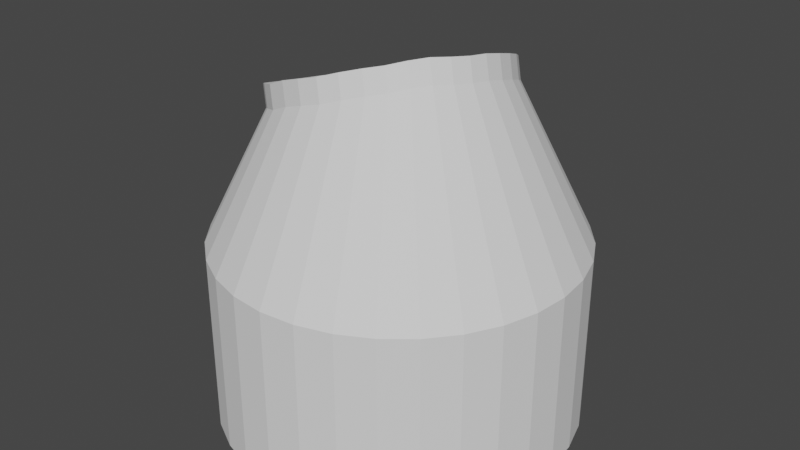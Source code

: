 # Source: CutExtrude.blend  (saved by Blender 3.4.6; exported with 4.5.12 LTS)
import bpy
from mathutils import Matrix  # noqa: F401  (used for matrix-valued properties, if any)

bpy.ops.wm.read_factory_settings(use_empty=True)
scene = bpy.context.scene
scene.name = 'Scene'

# ---- collections
col_collection = bpy.data.collections.new('Collection'); scene.collection.children.link(col_collection)

# ---- world
world_world = bpy.data.worlds.new('World'); scene.world = world_world
world_world.use_nodes = True; world_world.node_tree.nodes.clear()
_N = world_world.node_tree.nodes; _L = world_world.node_tree.links
n0 = _N.new('ShaderNodeOutputWorld'); n0.name = 'World Output'; n0.location = (300, 300)
n1 = _N.new('ShaderNodeBackground'); n1.name = 'Background'; n1.location = (10, 300)
n1.inputs[0].default_value = (0.05088, 0.05088, 0.05088, 1.0)
_L.new(n1.outputs[0], n0.inputs[0])
n0.is_active_output = True
world_world.color = (0.05088, 0.05088, 0.05088)
world_world.use_sun_shadow = False
world_world.sun_shadow_jitter_overblur = 0.0

# ---- meshes
me_cone = bpy.data.meshes.new('Cone')
me_cone.from_pydata([(0.0, 0.0, -1.0), (0.1951, 0.0, -0.9808), (0.3827, 0.0, -0.9239), (0.5556, 0.0, -0.8315), (0.7071, 0.0, -0.7071), (0.8315, 0.0, -0.5556), (0.9239, 0.0, -0.3827), (0.9808, 0.0, -0.1951), (1.0, 0.0, 0.0), (0.9808, 0.0, 0.1951), (0.9239, 0.0, 0.3827), (0.8315, 0.0, 0.5556), (0.7071, 0.0, 0.7071), (0.5556, 0.0, 0.8315), (0.3827, 0.0, 0.9239), (0.1951, 0.0, 0.9808), (0.0, 0.0, 1.0), (-0.1951, 0.0, 0.9808), (-0.3827, 0.0, 0.9239), (-0.5556, 0.0, 0.8315), (-0.7071, 0.0, 0.7071), (-0.8315, 0.0, 0.5556), (-0.9239, 0.0, 0.3827), (-0.9808, 0.0, 0.1951), (-1.0, 0.0, 0.0), (-0.9808, 0.0, -0.1951), (-0.9239, 0.0, -0.3827), (-0.8315, 0.0, -0.5556), (-0.7071, 0.0, -0.7071), (-0.5556, 0.0, -0.8315), (-0.3827, 0.0, -0.9239), (-0.1951, 0.0, -0.9808), (-0.5262, 0.5117, -0.5262), (0.4724, 0.9773, 0.1957), (-0.698, 0.5767, 0.1388), (0.4739, 0.86, -0.3167), (-0.2286, 0.8055, 0.5518), (-0.1376, 0.5892, -0.6919), (0.2891, 0.9594, 0.4326), (-0.6902, 0.5059, -0.2859), (0.5231, 0.9538, 0.0), (-0.554, 0.6675, 0.3702), (0.3415, 0.7705, -0.5112), (0.0, 0.6307, -0.6847), (0.0, 0.8764, 0.5618), (-0.4076, 0.5326, -0.61), (0.4212, 0.9869, 0.2814), (-0.728, 0.5441, 0.0), (0.5091, 0.8978, -0.2109), (-0.347, 0.7509, 0.5193), (0.1299, 0.6685, -0.653), (0.2052, 0.9416, 0.4863), (-0.6219, 0.5042, -0.4155), (0.5075, 0.965, 0.101), (-0.6398, 0.615, 0.265), (0.4182, 0.8173, -0.4182), (-0.1128, 0.8436, 0.5671), (-0.2772, 0.5511, -0.6693), (0.361, 0.9789, 0.361), (-0.7254, 0.5209, -0.1443), (0.5253, 0.9288, -0.1045), (-0.455, 0.7131, 0.455), (0.2434, 0.7279, -0.5876), (0.106, 0.9133, 0.5329), (-0.5262, 0.5117, -0.5262), (0.4724, 0.9773, 0.1957), (-0.698, 0.5767, 0.1388), (0.4739, 0.86, -0.3167), (-0.2286, 0.8055, 0.5518), (-0.1376, 0.5892, -0.6919), (0.2891, 0.9594, 0.4326), (-0.6902, 0.5059, -0.2859), (0.5231, 0.9538, 0.0), (-0.554, 0.6675, 0.3702), (0.3415, 0.7705, -0.5112), (0.0, 0.6307, -0.6847), (0.0, 0.8764, 0.5618), (-0.4076, 0.5326, -0.61), (0.4212, 0.9869, 0.2814), (-0.728, 0.5441, 0.0), (0.5091, 0.8978, -0.2109), (-0.347, 0.7509, 0.5193), (0.1299, 0.6685, -0.653), (0.2052, 0.9416, 0.4863), (-0.6219, 0.5042, -0.4155), (0.5075, 0.965, 0.101), (-0.6398, 0.615, 0.265), (0.4182, 0.8173, -0.4182), (-0.1128, 0.8436, 0.5671), (-0.2772, 0.5511, -0.6693), (0.361, 0.9789, 0.361), (-0.7254, 0.5209, -0.1443), (0.5253, 0.9288, -0.1045), (-0.455, 0.7131, 0.455), (0.2434, 0.7279, -0.5876), (0.106, 0.9133, 0.5329), (-0.563, 0.6263, -0.549), (0.4357, 1.092, 0.1729), (-0.7347, 0.6913, 0.116), (0.4371, 0.9746, -0.3395), (-0.2653, 0.92, 0.529), (-0.1744, 0.7037, -0.7147), (0.2523, 1.074, 0.4098), (-0.727, 0.6204, -0.3087), (0.4863, 1.068, -0.02283), (-0.5908, 0.782, 0.3473), (0.3048, 0.885, -0.534), (-0.03678, 0.7452, -0.7075), (-0.03678, 0.991, 0.539), (-0.4444, 0.6472, -0.6329), (0.3844, 1.101, 0.2586), (-0.7647, 0.6586, -0.02283), (0.4724, 1.012, -0.2337), (-0.3838, 0.8654, 0.4965), (0.09311, 0.783, -0.6758), (0.1684, 1.056, 0.4634), (-0.6586, 0.6188, -0.4383), (0.4708, 1.08, 0.07813), (-0.6766, 0.7295, 0.2422), (0.3814, 0.9318, -0.441), (-0.1496, 0.9582, 0.5443), (-0.314, 0.6657, -0.6921), (0.3242, 1.093, 0.3382), (-0.7621, 0.6354, -0.1671), (0.4885, 1.043, -0.1273), (-0.4917, 0.8277, 0.4321), (0.2066, 0.8424, -0.6105), (0.06922, 1.028, 0.5101), (-0.4909, 0.6628, -0.4741), (0.3564, 1.058, 0.1384), (-0.6367, 0.7179, 0.0902), (0.3577, 0.9583, -0.2963), (-0.2384, 0.912, 0.4406), (-0.1612, 0.7285, -0.6147), (0.2008, 1.043, 0.3395), (-0.6301, 0.6578, -0.2702), (0.3994, 1.038, -0.02761), (-0.5145, 0.7949, 0.2865), (0.2454, 0.8823, -0.4613), (-0.04446, 0.7637, -0.6085), (-0.04446, 0.9722, 0.4491), (-0.3903, 0.6805, -0.5452), (0.3129, 1.066, 0.2112), (-0.6621, 0.6902, -0.02761), (0.3876, 0.9904, -0.2066), (-0.3389, 0.8657, 0.413), (0.06575, 0.7958, -0.5817), (0.1296, 1.028, 0.385), (-0.5721, 0.6564, -0.3802), (0.3862, 1.047, 0.05805), (-0.5873, 0.7504, 0.1973), (0.3104, 0.922, -0.3824), (-0.1402, 0.9444, 0.4536), (-0.2797, 0.6962, -0.5955), (0.2619, 1.059, 0.2787), (-0.6599, 0.6705, -0.15), (0.4013, 1.017, -0.1163), (-0.4305, 0.8337, 0.3584), (0.1621, 0.8462, -0.5262), (0.04549, 1.004, 0.4246), (-0.462, 0.5728, -0.4561), (0.3853, 0.9678, 0.1564), (-0.6078, 0.6279, 0.1081), (0.3866, 0.8683, -0.2784), (-0.2095, 0.822, 0.4585), (-0.1323, 0.6385, -0.5967), (0.2297, 0.9526, 0.3574), (-0.6012, 0.5678, -0.2522), (0.4283, 0.9478, -0.009668), (-0.4856, 0.7049, 0.3044), (0.2743, 0.7923, -0.4434), (-0.01555, 0.6737, -0.5906), (-0.01555, 0.8822, 0.467), (-0.3614, 0.5905, -0.5273), (0.3418, 0.9759, 0.2291), (-0.6332, 0.6002, -0.009668), (0.4165, 0.9004, -0.1886), (-0.31, 0.7757, 0.431), (0.09465, 0.7058, -0.5637), (0.1585, 0.9375, 0.4029), (-0.5432, 0.5664, -0.3622), (0.4151, 0.9574, 0.07599), (-0.5584, 0.6604, 0.2152), (0.3393, 0.832, -0.3645), (-0.1113, 0.8544, 0.4715), (-0.2508, 0.6062, -0.5776), (0.2908, 0.9692, 0.2967), (-0.631, 0.5805, -0.1321), (0.4302, 0.9267, -0.09833), (-0.4016, 0.7437, 0.3764), (0.191, 0.7562, -0.5083), (0.07439, 0.9135, 0.4425), (0.0, -1.0, -1.0), (0.1951, -1.0, -0.9808), (0.7071, -1.0, -0.7071), (0.8315, -1.0, -0.5556), (1.0, -1.0, 4.371e-08), (0.9808, -1.0, 0.1951), (0.7071, -1.0, 0.7071), (0.5556, -1.0, 0.8315), (0.0, -1.0, 1.0), (-0.1951, -1.0, 0.9808), (-0.7071, -1.0, 0.7071), (-0.8315, -1.0, 0.5556), (-1.0, -1.0, 4.371e-08), (-0.9808, -1.0, -0.1951), (-0.7071, -1.0, -0.7071), (-0.5556, -1.0, -0.8315), (-0.1951, -1.0, -0.9808), (0.3827, -1.0, -0.9239), (0.9239, -1.0, -0.3827), (0.9239, -1.0, 0.3827), (0.3827, -1.0, 0.9239), (-0.3827, -1.0, 0.9239), (-0.9239, -1.0, 0.3827), (-0.9239, -1.0, -0.3827), (-0.3827, -1.0, -0.9239), (0.5556, -1.0, -0.8315), (0.9808, -1.0, -0.1951), (0.8315, -1.0, 0.5556), (0.1951, -1.0, 0.9808), (-0.5556, -1.0, 0.8315), (-0.9808, -1.0, 0.1951), (-0.8315, -1.0, -0.5556)], [], [(0, 43, 50, 1), (1, 50, 62, 2), (2, 62, 42, 3), (3, 42, 55, 4), (4, 55, 35, 5), (5, 35, 48, 6), (6, 48, 60, 7), (7, 60, 40, 8), (8, 40, 53, 9), (9, 53, 33, 10), (10, 33, 46, 11), (11, 46, 58, 12), (12, 58, 38, 13), (13, 38, 51, 14), (14, 51, 63, 15), (15, 63, 44, 16), (16, 44, 56, 17), (17, 56, 36, 18), (18, 36, 49, 19), (19, 49, 61, 20), (20, 61, 41, 21), (21, 41, 54, 22), (22, 54, 34, 23), (23, 34, 47, 24), (24, 47, 59, 25), (25, 59, 39, 26), (26, 39, 52, 27), (27, 52, 32, 28), (28, 32, 45, 29), (29, 45, 57, 30), (15, 16, 200, 220), (30, 57, 37, 31), (31, 37, 43, 0), (44, 63, 95, 76), (89, 77, 109, 121), (56, 44, 76, 88), (37, 57, 89, 69), (54, 41, 73, 86), (34, 54, 86, 66), (50, 43, 75, 82), (32, 52, 84, 64), (45, 32, 64, 77), (60, 48, 80, 92), (42, 62, 94, 74), (38, 58, 90, 70), (53, 40, 72, 85), (49, 36, 68, 81), (63, 51, 83, 95), (59, 47, 79, 91), (41, 61, 93, 73), (48, 35, 67, 80), (52, 39, 71, 84), (58, 46, 78, 90), (43, 37, 69, 75), (36, 56, 88, 68), (62, 50, 82, 94), (47, 34, 66, 79), (40, 60, 92, 72), (57, 45, 77, 89), (51, 38, 70, 83), (55, 42, 74, 87), (35, 55, 87, 67), (61, 49, 81, 93), (33, 53, 85, 65), (46, 33, 65, 78), (39, 59, 91, 71), (120, 108, 140, 152), (83, 70, 102, 115), (87, 74, 106, 119), (67, 87, 119, 99), (93, 81, 113, 125), (65, 85, 117, 97), (78, 65, 97, 110), (71, 91, 123, 103), (76, 95, 127, 108), (88, 76, 108, 120), (69, 89, 121, 101), (86, 73, 105, 118), (66, 86, 118, 98), (82, 75, 107, 114), (64, 84, 116, 96), (77, 64, 96, 109), (92, 80, 112, 124), (74, 94, 126, 106), (70, 90, 122, 102), (85, 72, 104, 117), (81, 68, 100, 113), (95, 83, 115, 127), (91, 79, 111, 123), (73, 93, 125, 105), (80, 67, 99, 112), (84, 71, 103, 116), (90, 78, 110, 122), (75, 69, 101, 107), (68, 88, 120, 100), (94, 82, 114, 126), (79, 66, 98, 111), (72, 92, 124, 104), (134, 154, 186, 166), (101, 121, 153, 133), (118, 105, 137, 150), (98, 118, 150, 130), (114, 107, 139, 146), (96, 116, 148, 128), (109, 96, 128, 141), (124, 112, 144, 156), (106, 126, 158, 138), (102, 122, 154, 134), (117, 104, 136, 149), (113, 100, 132, 145), (127, 115, 147, 159), (123, 111, 143, 155), (105, 125, 157, 137), (112, 99, 131, 144), (116, 103, 135, 148), (122, 110, 142, 154), (107, 101, 133, 139), (100, 120, 152, 132), (126, 114, 146, 158), (111, 98, 130, 143), (104, 124, 156, 136), (121, 109, 141, 153), (115, 102, 134, 147), (119, 106, 138, 151), (99, 119, 151, 131), (125, 113, 145, 157), (97, 117, 149, 129), (110, 97, 129, 142), (103, 123, 155, 135), (108, 127, 159, 140), (183, 170, 190, 178, 171, 165, 185, 173, 160, 180, 167, 187, 175, 162, 182, 169, 189, 177, 164, 184, 172, 191, 179, 166, 186, 174, 161, 181, 168, 188, 176, 163), (149, 136, 168, 181), (145, 132, 164, 177), (159, 147, 179, 191), (155, 143, 175, 187), (137, 157, 189, 169), (144, 131, 163, 176), (148, 135, 167, 180), (154, 142, 174, 186), (139, 133, 165, 171), (132, 152, 184, 164), (158, 146, 178, 190), (143, 130, 162, 175), (136, 156, 188, 168), (153, 141, 173, 185), (147, 134, 166, 179), (151, 138, 170, 183), (131, 151, 183, 163), (157, 145, 177, 189), (129, 149, 181, 161), (142, 129, 161, 174), (135, 155, 187, 167), (140, 159, 191, 172), (152, 140, 172, 184), (133, 153, 185, 165), (150, 137, 169, 182), (130, 150, 182, 162), (146, 139, 171, 178), (128, 148, 180, 160), (141, 128, 160, 173), (156, 144, 176, 188), (138, 158, 190, 170), (192, 193, 209, 217, 194, 195, 210, 218, 196, 197, 211, 219, 198, 199, 212, 220, 200, 201, 213, 221, 202, 203, 214, 222, 204, 205, 215, 223, 206, 207, 216, 208), (30, 31, 208, 216), (0, 1, 193, 192), (19, 20, 202, 221), (4, 5, 195, 194), (1, 2, 209, 193), (23, 24, 204, 222), (8, 9, 197, 196), (27, 28, 206, 223), (5, 6, 210, 195), (12, 13, 199, 198), (9, 10, 211, 197), (2, 3, 217, 209), (13, 14, 212, 199), (6, 7, 218, 210), (16, 17, 201, 200), (17, 18, 213, 201), (10, 11, 219, 211), (20, 21, 203, 202), (21, 22, 214, 203), (14, 15, 220, 212), (24, 25, 205, 204), (25, 26, 215, 205), (3, 4, 194, 217), (18, 19, 221, 213), (28, 29, 207, 206), (7, 8, 196, 218), (22, 23, 222, 214), (31, 0, 192, 208), (29, 30, 216, 207), (11, 12, 198, 219), (26, 27, 223, 215)])
_uv = me_cone.uv_layers.new(name='UVMap')
_uv.uv.foreach_set('vector', [0.25, 0.49, 0.25, 0.4143, 0.2812, 0.4067, 0.2968, 0.4854, 0.2968, 0.4854, 0.2812, 0.4067, 0.3084, 0.391, 0.3418, 0.4717, 0.3418, 0.4717, 0.3084, 0.391, 0.332, 0.3727, 0.3833, 0.4496, 0.3833, 0.4496, 0.332, 0.3727, 0.3504, 0.3504, 0.4197, 0.4197, 0.4197, 0.4197, 0.3504, 0.3504, 0.3637, 0.326, 0.4496, 0.3833, 0.4496, 0.3833, 0.3637, 0.326, 0.3722, 0.3006, 0.4717, 0.3418, 0.4717, 0.3418, 0.3722, 0.3006, 0.3761, 0.2751, 0.4854, 0.2968, 0.4854, 0.2968, 0.3761, 0.2751, 0.3755, 0.25, 0.49, 0.25, 0.49, 0.25, 0.3755, 0.25, 0.3718, 0.2258, 0.4854, 0.2032, 0.4854, 0.2032, 0.3718, 0.2258, 0.3634, 0.203, 0.4717, 0.1582, 0.4717, 0.1582, 0.3634, 0.203, 0.3511, 0.1825, 0.4496, 0.1167, 0.4496, 0.1167, 0.3511, 0.1825, 0.3366, 0.1634, 0.4197, 0.08029, 0.4197, 0.08029, 0.3366, 0.1634, 0.3194, 0.1462, 0.3833, 0.05045, 0.3833, 0.05045, 0.3194, 0.1462, 0.2986, 0.1327, 0.3418, 0.02827, 0.3418, 0.02827, 0.2986, 0.1327, 0.2754, 0.1221, 0.2968, 0.01461, 0.2968, 0.01461, 0.2754, 0.1221, 0.25, 0.1152, 0.25, 0.01, 0.25, 0.01, 0.25, 0.1152, 0.2229, 0.1139, 0.2032, 0.01461, 0.2032, 0.01461, 0.2229, 0.1139, 0.1951, 0.1176, 0.1582, 0.02827, 0.1582, 0.02827, 0.1951, 0.1176, 0.1667, 0.1254, 0.1167, 0.05045, 0.1167, 0.05045, 0.1667, 0.1254, 0.1408, 0.1408, 0.08029, 0.08029, 0.08029, 0.08029, 0.1408, 0.1408, 0.117, 0.1612, 0.05045, 0.1167, 0.05045, 0.1167, 0.117, 0.1612, 0.09645, 0.1864, 0.02827, 0.1582, 0.02827, 0.1582, 0.09645, 0.1864, 0.08249, 0.2167, 0.01461, 0.2032, 0.01461, 0.2032, 0.08249, 0.2167, 0.07529, 0.25, 0.01, 0.25, 0.01, 0.25, 0.07529, 0.25, 0.07591, 0.2846, 0.01461, 0.2968, 0.01461, 0.2968, 0.07591, 0.2846, 0.08435, 0.3186, 0.02827, 0.3418, 0.02827, 0.3418, 0.08435, 0.3186, 0.1008, 0.3497, 0.05045, 0.3833, 0.05045, 0.3833, 0.1008, 0.3497, 0.1237, 0.3763, 0.08029, 0.4197, 0.08029, 0.4197, 0.1237, 0.3763, 0.1522, 0.3964, 0.1167, 0.4496, 0.1167, 0.4496, 0.1522, 0.3964, 0.1835, 0.4106, 0.1582, 0.4717, 0.2968, 0.01461, 0.25, 0.01, 0.25, 0.01, 0.2968, 0.01461, 0.1582, 0.4717, 0.1835, 0.4106, 0.217, 0.416, 0.2032, 0.4854, 0.2032, 0.4854, 0.217, 0.416, 0.25, 0.4143, 0.25, 0.49, 0.25, 0.1152, 0.2754, 0.1221, 0.2754, 0.1221, 0.25, 0.1152, 0.1835, 0.4106, 0.1522, 0.3964, 0.1522, 0.3964, 0.1835, 0.4106, 0.2229, 0.1139, 0.25, 0.1152, 0.25, 0.1152, 0.2229, 0.1139, 0.217, 0.416, 0.1835, 0.4106, 0.1835, 0.4106, 0.217, 0.416, 0.09645, 0.1864, 0.117, 0.1612, 0.117, 0.1612, 0.09645, 0.1864, 0.08249, 0.2167, 0.09645, 0.1864, 0.09645, 0.1864, 0.08249, 0.2167, 0.2812, 0.4067, 0.25, 0.4143, 0.25, 0.4143, 0.2812, 0.4067, 0.1237, 0.3763, 0.1008, 0.3497, 0.1008, 0.3497, 0.1237, 0.3763, 0.1522, 0.3964, 0.1237, 0.3763, 0.1237, 0.3763, 0.1522, 0.3964, 0.3761, 0.2751, 0.3722, 0.3006, 0.3722, 0.3006, 0.3761, 0.2751, 0.332, 0.3727, 0.3084, 0.391, 0.3084, 0.391, 0.332, 0.3727, 0.3194, 0.1462, 0.3366, 0.1634, 0.3366, 0.1634, 0.3194, 0.1462, 0.3718, 0.2258, 0.3755, 0.25, 0.3755, 0.25, 0.3718, 0.2258, 0.1667, 0.1254, 0.1951, 0.1176, 0.1951, 0.1176, 0.1667, 0.1254, 0.2754, 0.1221, 0.2986, 0.1327, 0.2986, 0.1327, 0.2754, 0.1221, 0.07591, 0.2846, 0.07529, 0.25, 0.07529, 0.25, 0.07591, 0.2846, 0.117, 0.1612, 0.1408, 0.1408, 0.1408, 0.1408, 0.117, 0.1612, 0.3722, 0.3006, 0.3637, 0.326, 0.3637, 0.326, 0.3722, 0.3006, 0.1008, 0.3497, 0.08435, 0.3186, 0.08435, 0.3186, 0.1008, 0.3497, 0.3366, 0.1634, 0.3511, 0.1825, 0.3511, 0.1825, 0.3366, 0.1634, 0.25, 0.4143, 0.217, 0.416, 0.217, 0.416, 0.25, 0.4143, 0.1951, 0.1176, 0.2229, 0.1139, 0.2229, 0.1139, 0.1951, 0.1176, 0.3084, 0.391, 0.2812, 0.4067, 0.2812, 0.4067, 0.3084, 0.391, 0.07529, 0.25, 0.08249, 0.2167, 0.08249, 0.2167, 0.07529, 0.25, 0.3755, 0.25, 0.3761, 0.2751, 0.3761, 0.2751, 0.3755, 0.25, 0.1835, 0.4106, 0.1522, 0.3964, 0.1522, 0.3964, 0.1835, 0.4106, 0.2986, 0.1327, 0.3194, 0.1462, 0.3194, 0.1462, 0.2986, 0.1327, 0.3504, 0.3504, 0.332, 0.3727, 0.332, 0.3727, 0.3504, 0.3504, 0.3637, 0.326, 0.3504, 0.3504, 0.3504, 0.3504, 0.3637, 0.326, 0.1408, 0.1408, 0.1667, 0.1254, 0.1667, 0.1254, 0.1408, 0.1408, 0.3634, 0.203, 0.3718, 0.2258, 0.3718, 0.2258, 0.3634, 0.203, 0.3511, 0.1825, 0.3634, 0.203, 0.3634, 0.203, 0.3511, 0.1825, 0.08435, 0.3186, 0.07591, 0.2846, 0.07591, 0.2846, 0.08435, 0.3186, 0.2229, 0.1139, 0.25, 0.1152, 0.25, 0.1152, 0.2229, 0.1139, 0.2986, 0.1327, 0.3194, 0.1462, 0.3194, 0.1462, 0.2986, 0.1327, 0.3504, 0.3504, 0.332, 0.3727, 0.332, 0.3727, 0.3504, 0.3504, 0.3637, 0.326, 0.3504, 0.3504, 0.3504, 0.3504, 0.3637, 0.326, 0.1408, 0.1408, 0.1667, 0.1254, 0.1667, 0.1254, 0.1408, 0.1408, 0.3634, 0.203, 0.3718, 0.2258, 0.3718, 0.2258, 0.3634, 0.203, 0.3511, 0.1825, 0.3634, 0.203, 0.3634, 0.203, 0.3511, 0.1825, 0.08435, 0.3186, 0.07591, 0.2846, 0.07591, 0.2846, 0.08435, 0.3186, 0.25, 0.1152, 0.2754, 0.1221, 0.2754, 0.1221, 0.25, 0.1152, 0.2229, 0.1139, 0.25, 0.1152, 0.25, 0.1152, 0.2229, 0.1139, 0.217, 0.416, 0.1835, 0.4106, 0.1835, 0.4106, 0.217, 0.416, 0.09645, 0.1864, 0.117, 0.1612, 0.117, 0.1612, 0.09645, 0.1864, 0.08249, 0.2167, 0.09645, 0.1864, 0.09645, 0.1864, 0.08249, 0.2167, 0.2812, 0.4067, 0.25, 0.4143, 0.25, 0.4143, 0.2812, 0.4067, 0.1237, 0.3763, 0.1008, 0.3497, 0.1008, 0.3497, 0.1237, 0.3763, 0.1522, 0.3964, 0.1237, 0.3763, 0.1237, 0.3763, 0.1522, 0.3964, 0.3761, 0.2751, 0.3722, 0.3006, 0.3722, 0.3006, 0.3761, 0.2751, 0.332, 0.3727, 0.3084, 0.391, 0.3084, 0.391, 0.332, 0.3727, 0.3194, 0.1462, 0.3366, 0.1634, 0.3366, 0.1634, 0.3194, 0.1462, 0.3718, 0.2258, 0.3755, 0.25, 0.3755, 0.25, 0.3718, 0.2258, 0.1667, 0.1254, 0.1951, 0.1176, 0.1951, 0.1176, 0.1667, 0.1254, 0.2754, 0.1221, 0.2986, 0.1327, 0.2986, 0.1327, 0.2754, 0.1221, 0.07591, 0.2846, 0.07529, 0.25, 0.07529, 0.25, 0.07591, 0.2846, 0.117, 0.1612, 0.1408, 0.1408, 0.1408, 0.1408, 0.117, 0.1612, 0.3722, 0.3006, 0.3637, 0.326, 0.3637, 0.326, 0.3722, 0.3006, 0.1008, 0.3497, 0.08435, 0.3186, 0.08435, 0.3186, 0.1008, 0.3497, 0.3366, 0.1634, 0.3511, 0.1825, 0.3511, 0.1825, 0.3366, 0.1634, 0.25, 0.4143, 0.217, 0.416, 0.217, 0.416, 0.25, 0.4143, 0.1951, 0.1176, 0.2229, 0.1139, 0.2229, 0.1139, 0.1951, 0.1176, 0.3084, 0.391, 0.2812, 0.4067, 0.2812, 0.4067, 0.3084, 0.391, 0.07529, 0.25, 0.08249, 0.2167, 0.08249, 0.2167, 0.07529, 0.25, 0.3755, 0.25, 0.3761, 0.2751, 0.3761, 0.2751, 0.3755, 0.25, 0.3194, 0.1462, 0.3366, 0.1634, 0.3366, 0.1634, 0.3194, 0.1462, 0.217, 0.416, 0.1835, 0.4106, 0.1835, 0.4106, 0.217, 0.416, 0.09645, 0.1864, 0.117, 0.1612, 0.117, 0.1612, 0.09645, 0.1864, 0.08249, 0.2167, 0.09645, 0.1864, 0.09645, 0.1864, 0.08249, 0.2167, 0.2812, 0.4067, 0.25, 0.4143, 0.25, 0.4143, 0.2812, 0.4067, 0.1237, 0.3763, 0.1008, 0.3497, 0.1008, 0.3497, 0.1237, 0.3763, 0.1522, 0.3964, 0.1237, 0.3763, 0.1237, 0.3763, 0.1522, 0.3964, 0.3761, 0.2751, 0.3722, 0.3006, 0.3722, 0.3006, 0.3761, 0.2751, 0.332, 0.3727, 0.3084, 0.391, 0.3084, 0.391, 0.332, 0.3727, 0.3194, 0.1462, 0.3366, 0.1634, 0.3366, 0.1634, 0.3194, 0.1462, 0.3718, 0.2258, 0.3755, 0.25, 0.3755, 0.25, 0.3718, 0.2258, 0.1667, 0.1254, 0.1951, 0.1176, 0.1951, 0.1176, 0.1667, 0.1254, 0.2754, 0.1221, 0.2986, 0.1327, 0.2986, 0.1327, 0.2754, 0.1221, 0.07591, 0.2846, 0.07529, 0.25, 0.07529, 0.25, 0.07591, 0.2846, 0.117, 0.1612, 0.1408, 0.1408, 0.1408, 0.1408, 0.117, 0.1612, 0.3722, 0.3006, 0.3637, 0.326, 0.3637, 0.326, 0.3722, 0.3006, 0.1008, 0.3497, 0.08435, 0.3186, 0.08435, 0.3186, 0.1008, 0.3497, 0.3366, 0.1634, 0.3511, 0.1825, 0.3511, 0.1825, 0.3366, 0.1634, 0.25, 0.4143, 0.217, 0.416, 0.217, 0.416, 0.25, 0.4143, 0.1951, 0.1176, 0.2229, 0.1139, 0.2229, 0.1139, 0.1951, 0.1176, 0.3084, 0.391, 0.2812, 0.4067, 0.2812, 0.4067, 0.3084, 0.391, 0.07529, 0.25, 0.08249, 0.2167, 0.08249, 0.2167, 0.07529, 0.25, 0.3755, 0.25, 0.3761, 0.2751, 0.3761, 0.2751, 0.3755, 0.25, 0.1835, 0.4106, 0.1522, 0.3964, 0.1522, 0.3964, 0.1835, 0.4106, 0.2986, 0.1327, 0.3194, 0.1462, 0.3194, 0.1462, 0.2986, 0.1327, 0.3504, 0.3504, 0.332, 0.3727, 0.332, 0.3727, 0.3504, 0.3504, 0.3637, 0.326, 0.3504, 0.3504, 0.3504, 0.3504, 0.3637, 0.326, 0.1408, 0.1408, 0.1667, 0.1254, 0.1667, 0.1254, 0.1408, 0.1408, 0.3634, 0.203, 0.3718, 0.2258, 0.3718, 0.2258, 0.3634, 0.203, 0.3511, 0.1825, 0.3634, 0.203, 0.3634, 0.203, 0.3511, 0.1825, 0.08435, 0.3186, 0.07591, 0.2846, 0.07591, 0.2846, 0.08435, 0.3186, 0.25, 0.1152, 0.2754, 0.1221, 0.2754, 0.1221, 0.25, 0.1152, 0.3504, 0.3504, 0.332, 0.3727, 0.3084, 0.391, 0.2812, 0.4067, 0.25, 0.4143, 0.217, 0.416, 0.1835, 0.4106, 0.1522, 0.3964, 0.1237, 0.3763, 0.1008, 0.3497, 0.08435, 0.3186, 0.07591, 0.2846, 0.07529, 0.25, 0.08249, 0.2167, 0.09645, 0.1864, 0.117, 0.1612, 0.1408, 0.1408, 0.1667, 0.1254, 0.1951, 0.1176, 0.2229, 0.1139, 0.25, 0.1152, 0.2754, 0.1221, 0.2986, 0.1327, 0.3194, 0.1462, 0.3366, 0.1634, 0.3511, 0.1825, 0.3634, 0.203, 0.3718, 0.2258, 0.3755, 0.25, 0.3761, 0.2751, 0.3722, 0.3006, 0.3637, 0.326, 0.3718, 0.2258, 0.3755, 0.25, 0.3755, 0.25, 0.3718, 0.2258, 0.1667, 0.1254, 0.1951, 0.1176, 0.1951, 0.1176, 0.1667, 0.1254, 0.2754, 0.1221, 0.2986, 0.1327, 0.2986, 0.1327, 0.2754, 0.1221, 0.07591, 0.2846, 0.07529, 0.25, 0.07529, 0.25, 0.07591, 0.2846, 0.117, 0.1612, 0.1408, 0.1408, 0.1408, 0.1408, 0.117, 0.1612, 0.3722, 0.3006, 0.3637, 0.326, 0.3637, 0.326, 0.3722, 0.3006, 0.1008, 0.3497, 0.08435, 0.3186, 0.08435, 0.3186, 0.1008, 0.3497, 0.3366, 0.1634, 0.3511, 0.1825, 0.3511, 0.1825, 0.3366, 0.1634, 0.25, 0.4143, 0.217, 0.416, 0.217, 0.416, 0.25, 0.4143, 0.1951, 0.1176, 0.2229, 0.1139, 0.2229, 0.1139, 0.1951, 0.1176, 0.3084, 0.391, 0.2812, 0.4067, 0.2812, 0.4067, 0.3084, 0.391, 0.07529, 0.25, 0.08249, 0.2167, 0.08249, 0.2167, 0.07529, 0.25, 0.3755, 0.25, 0.3761, 0.2751, 0.3761, 0.2751, 0.3755, 0.25, 0.1835, 0.4106, 0.1522, 0.3964, 0.1522, 0.3964, 0.1835, 0.4106, 0.2986, 0.1327, 0.3194, 0.1462, 0.3194, 0.1462, 0.2986, 0.1327, 0.3504, 0.3504, 0.332, 0.3727, 0.332, 0.3727, 0.3504, 0.3504, 0.3637, 0.326, 0.3504, 0.3504, 0.3504, 0.3504, 0.3637, 0.326, 0.1408, 0.1408, 0.1667, 0.1254, 0.1667, 0.1254, 0.1408, 0.1408, 0.3634, 0.203, 0.3718, 0.2258, 0.3718, 0.2258, 0.3634, 0.203, 0.3511, 0.1825, 0.3634, 0.203, 0.3634, 0.203, 0.3511, 0.1825, 0.08435, 0.3186, 0.07591, 0.2846, 0.07591, 0.2846, 0.08435, 0.3186, 0.25, 0.1152, 0.2754, 0.1221, 0.2754, 0.1221, 0.25, 0.1152, 0.2229, 0.1139, 0.25, 0.1152, 0.25, 0.1152, 0.2229, 0.1139, 0.217, 0.416, 0.1835, 0.4106, 0.1835, 0.4106, 0.217, 0.416, 0.09645, 0.1864, 0.117, 0.1612, 0.117, 0.1612, 0.09645, 0.1864, 0.08249, 0.2167, 0.09645, 0.1864, 0.09645, 0.1864, 0.08249, 0.2167, 0.2812, 0.4067, 0.25, 0.4143, 0.25, 0.4143, 0.2812, 0.4067, 0.1237, 0.3763, 0.1008, 0.3497, 0.1008, 0.3497, 0.1237, 0.3763, 0.1522, 0.3964, 0.1237, 0.3763, 0.1237, 0.3763, 0.1522, 0.3964, 0.3761, 0.2751, 0.3722, 0.3006, 0.3722, 0.3006, 0.3761, 0.2751, 0.332, 0.3727, 0.3084, 0.391, 0.3084, 0.391, 0.332, 0.3727, 0.75, 0.49, 0.7968, 0.4854, 0.8418, 0.4717, 0.8833, 0.4496, 0.9197, 0.4197, 0.9496, 0.3833, 0.9717, 0.3418, 0.9854, 0.2968, 0.99, 0.25, 0.9854, 0.2032, 0.9717, 0.1582, 0.9496, 0.1167, 0.9197, 0.08029, 0.8833, 0.05045, 0.8418, 0.02827, 0.7968, 0.01461, 0.75, 0.01, 0.7032, 0.01461, 0.6582, 0.02827, 0.6167, 0.05045, 0.5803, 0.08029, 0.5504, 0.1167, 0.5283, 0.1582, 0.5146, 0.2032, 0.51, 0.25, 0.5146, 0.2968, 0.5283, 0.3418, 0.5504, 0.3833, 0.5803, 0.4197, 0.6167, 0.4496, 0.6582, 0.4717, 0.7032, 0.4854, 0.1582, 0.4717, 0.2032, 0.4854, 0.2032, 0.4854, 0.1582, 0.4717, 0.25, 0.49, 0.2968, 0.4854, 0.2968, 0.4854, 0.25, 0.49, 0.1167, 0.05045, 0.08029, 0.08029, 0.08029, 0.08029, 0.1167, 0.05045, 0.4197, 0.4197, 0.4496, 0.3833, 0.4496, 0.3833, 0.4197, 0.4197, 0.2968, 0.4854, 0.3418, 0.4717, 0.3418, 0.4717, 0.2968, 0.4854, 0.01461, 0.2032, 0.01, 0.25, 0.01, 0.25, 0.01461, 0.2032, 0.49, 0.25, 0.4854, 0.2032, 0.4854, 0.2032, 0.49, 0.25, 0.05045, 0.3833, 0.08029, 0.4197, 0.08029, 0.4197, 0.05045, 0.3833, 0.4496, 0.3833, 0.4717, 0.3418, 0.4717, 0.3418, 0.4496, 0.3833, 0.4197, 0.08029, 0.3833, 0.05045, 0.3833, 0.05045, 0.4197, 0.08029, 0.4854, 0.2032, 0.4717, 0.1582, 0.4717, 0.1582, 0.4854, 0.2032, 0.3418, 0.4717, 0.3833, 0.4496, 0.3833, 0.4496, 0.3418, 0.4717, 0.3833, 0.05045, 0.3418, 0.02827, 0.3418, 0.02827, 0.3833, 0.05045, 0.4717, 0.3418, 0.4854, 0.2968, 0.4854, 0.2968, 0.4717, 0.3418, 0.25, 0.01, 0.2032, 0.01461, 0.2032, 0.01461, 0.25, 0.01, 0.2032, 0.01461, 0.1582, 0.02827, 0.1582, 0.02827, 0.2032, 0.01461, 0.4717, 0.1582, 0.4496, 0.1167, 0.4496, 0.1167, 0.4717, 0.1582, 0.08029, 0.08029, 0.05045, 0.1167, 0.05045, 0.1167, 0.08029, 0.08029, 0.05045, 0.1167, 0.02827, 0.1582, 0.02827, 0.1582, 0.05045, 0.1167, 0.3418, 0.02827, 0.2968, 0.01461, 0.2968, 0.01461, 0.3418, 0.02827, 0.01, 0.25, 0.01461, 0.2968, 0.01461, 0.2968, 0.01, 0.25, 0.01461, 0.2968, 0.02827, 0.3418, 0.02827, 0.3418, 0.01461, 0.2968, 0.3833, 0.4496, 0.4197, 0.4197, 0.4197, 0.4197, 0.3833, 0.4496, 0.1582, 0.02827, 0.1167, 0.05045, 0.1167, 0.05045, 0.1582, 0.02827, 0.08029, 0.4197, 0.1167, 0.4496, 0.1167, 0.4496, 0.08029, 0.4197, 0.4854, 0.2968, 0.49, 0.25, 0.49, 0.25, 0.4854, 0.2968, 0.02827, 0.1582, 0.01461, 0.2032, 0.01461, 0.2032, 0.02827, 0.1582, 0.2032, 0.4854, 0.25, 0.49, 0.25, 0.49, 0.2032, 0.4854, 0.1167, 0.4496, 0.1582, 0.4717, 0.1582, 0.4717, 0.1167, 0.4496, 0.4496, 0.1167, 0.4197, 0.08029, 0.4197, 0.08029, 0.4496, 0.1167, 0.02827, 0.3418, 0.05045, 0.3833, 0.05045, 0.3833, 0.02827, 0.3418])
me_cone.update()
me_cone.normals_split_custom_set([tuple(v) for v in zip(*[iter([0.08775, 0.4455, -0.891, 0.08775, 0.4455, -0.891, 0.08775, 0.4455, -0.891, 0.08775, 0.4455, -0.891, 0.2599, 0.4455, -0.8567, 0.2599, 0.4455, -0.8567, 0.2599, 0.4455, -0.8567, 0.2599, 0.4455, -0.8567, 0.422, 0.4455, -0.7896, 0.422, 0.4455, -0.7896, 0.422, 0.4455, -0.7896, 0.422, 0.4455, -0.7896, 0.568, 0.4455, -0.6921, 0.568, 0.4455, -0.6921, 0.568, 0.4455, -0.6921, 0.568, 0.4455, -0.6921, 0.6921, 0.4455, -0.568, 0.6921, 0.4455, -0.568, 0.6921, 0.4455, -0.568, 0.6921, 0.4455, -0.568, 0.7896, 0.4455, -0.422, 0.7896, 0.4455, -0.422, 0.7896, 0.4455, -0.422, 0.7896, 0.4455, -0.422, 0.8567, 0.4455, -0.2599, 0.8567, 0.4455, -0.2599, 0.8567, 0.4455, -0.2599, 0.8567, 0.4455, -0.2599, 0.891, 0.4455, -0.08776, 0.891, 0.4455, -0.08776, 0.891, 0.4455, -0.08776, 0.891, 0.4455, -0.08776, 0.891, 0.4455, 0.08775, 0.891, 0.4455, 0.08775, 0.891, 0.4455, 0.08775, 0.891, 0.4455, 0.08775, 0.8567, 0.4455, 0.2599, 0.8567, 0.4455, 0.2599, 0.8567, 0.4455, 0.2599, 0.8567, 0.4455, 0.2599, 0.7896, 0.4455, 0.422, 0.7896, 0.4455, 0.422, 0.7896, 0.4455, 0.422, 0.7896, 0.4455, 0.422, 0.6921, 0.4455, 0.568, 0.6921, 0.4455, 0.568, 0.6921, 0.4455, 0.568, 0.6921, 0.4455, 0.568, 0.568, 0.4455, 0.6921, 0.568, 0.4455, 0.6921, 0.568, 0.4455, 0.6921, 0.568, 0.4455, 0.6921, 0.419, 0.4459, 0.7909, 0.419, 0.4459, 0.7909, 0.419, 0.4459, 0.7909, 0.419, 0.4459, 0.7909, 0.2647, 0.4462, 0.8549, 0.2647, 0.4462, 0.8549, 0.2647, 0.4462, 0.8549, 0.2647, 0.4462, 0.8549, 0.08775, 0.4455, 0.891, 0.08775, 0.4455, 0.891, 0.08775, 0.4455, 0.891, 0.08775, 0.4455, 0.891, -0.08776, 0.4455, 0.891, -0.08776, 0.4455, 0.891, -0.08776, 0.4455, 0.891, -0.08776, 0.4455, 0.891, -0.2599, 0.4455, 0.8567, -0.2599, 0.4455, 0.8567, -0.2599, 0.4455, 0.8567, -0.2599, 0.4455, 0.8567, -0.422, 0.4455, 0.7896, -0.422, 0.4455, 0.7896, -0.422, 0.4455, 0.7896, -0.422, 0.4455, 0.7896, -0.568, 0.4455, 0.6921, -0.568, 0.4455, 0.6921, -0.568, 0.4455, 0.6921, -0.568, 0.4455, 0.6921, -0.6921, 0.4455, 0.568, -0.6921, 0.4455, 0.568, -0.6921, 0.4455, 0.568, -0.6921, 0.4455, 0.568, -0.7896, 0.4455, 0.422, -0.7896, 0.4455, 0.422, -0.7896, 0.4455, 0.422, -0.7896, 0.4455, 0.422, -0.8567, 0.4455, 0.2599, -0.8567, 0.4455, 0.2599, -0.8567, 0.4455, 0.2599, -0.8567, 0.4455, 0.2599, -0.891, 0.4455, 0.08775, -0.891, 0.4455, 0.08775, -0.891, 0.4455, 0.08775, -0.891, 0.4455, 0.08775, -0.891, 0.4455, -0.08775, -0.891, 0.4455, -0.08775, -0.891, 0.4455, -0.08775, -0.891, 0.4455, -0.08775, -0.8567, 0.4455, -0.2599, -0.8567, 0.4455, -0.2599, -0.8567, 0.4455, -0.2599, -0.8567, 0.4455, -0.2599, -0.7896, 0.4455, -0.422, -0.7896, 0.4455, -0.422, -0.7896, 0.4455, -0.422, -0.7896, 0.4455, -0.422, -0.6921, 0.4455, -0.568, -0.6921, 0.4455, -0.568, -0.6921, 0.4455, -0.568, -0.6921, 0.4455, -0.568, -0.568, 0.4455, -0.6921, -0.568, 0.4455, -0.6921, -0.568, 0.4455, -0.6921, -0.568, 0.4455, -0.6921, -0.422, 0.4455, -0.7896, -0.422, 0.4455, -0.7896, -0.422, 0.4455, -0.7896, -0.422, 0.4455, -0.7896, 0.09802, 2.969e-08, 0.9952, 0.09802, 2.969e-08, 0.9952, 0.09802, 2.969e-08, 0.9952, 0.09802, 2.969e-08, 0.9952, -0.2599, 0.4455, -0.8567, -0.2599, 0.4455, -0.8567, -0.2599, 0.4455, -0.8567, -0.2599, 0.4455, -0.8567, -0.08775, 0.4455, -0.891, -0.08775, 0.4455, -0.891, -0.08775, 0.4455, -0.891, -0.08775, 0.4455, -0.891, 6.169e-06, 1.0, 4.009e-06, 0.0, 0.0, 3.101e-05, 6.288e-06, 1.0, 3.101e-05, 0.0, 0.0, 4.009e-06, -0.3611, -0.2924, -0.8855, -0.3611, -0.2924, -0.8855, -0.3611, -0.2924, -0.8855, -0.3611, -0.2924, -0.8855, -2.095e-05, 1.0, 2.817e-06, 0.0, 0.0, -3.146e-05, 2.706e-05, 1.0, -3.146e-05, 0.0, 0.0, 2.817e-06, 3.946e-05, 1.0, -4.147e-05, 0.0, 0.0, 2.213e-05, -8.523e-06, 1.0, 2.213e-05, 0.0, 0.0, -4.147e-05, -4.083e-06, 1.0, -2.24e-05, 0.0, 0.0, -4.693e-06, -3.994e-06, 1.0, -4.693e-06, 0.0, 0.0, -2.24e-05, -2.31e-05, 1.0, 5.676e-05, 0.0, 0.0, -1.924e-05, -2.319e-05, 1.0, -1.924e-05, 0.0, 0.0, 5.676e-05, 9.894e-06, 1.0, -1.161e-05, 0.0, 0.0, -8.571e-06, 9.835e-06, 1.0, -8.571e-06, 0.0, 0.0, -1.161e-05, 2.451e-06, 1.0, -8.582e-05, 0.0, 0.0, -5.205e-07, 2.481e-06, 1.0, -5.205e-07, 0.0, 0.0, -8.582e-05, -4.494e-05, 1.0, -2.24e-05, 0.0, 0.0, 6.394e-06, 3.01e-06, 1.0, 6.394e-06, 0.0, 0.0, -2.24e-05, 4.762e-05, 1.0, -4.415e-05, 0.0, 0.0, 2.052e-05, -3.576e-07, 1.0, 2.052e-05, 0.0, 0.0, -4.415e-05, 5.141e-05, 1.0, 1.665e-05, 0.0, 0.0, -6.579e-05, 3.517e-06, 1.0, -6.579e-05, 0.0, 0.0, 1.665e-05, -1.293e-05, 1.0, 3.381e-05, 0.0, 0.0, -9.44e-05, -6.089e-05, 1.0, -9.44e-05, 0.0, 0.0, 3.381e-05, 5.382e-05, 1.0, -1.494e-05, 0.0, 0.0, 3.577e-05, 5.901e-06, 1.0, 3.577e-05, 0.0, 0.0, -1.494e-05, 1.115e-05, 1.0, -5.721e-05, 0.0, 0.0, -2.281e-05, -3.666e-05, 1.0, -2.281e-05, 0.0, 0.0, -5.721e-05, 1.073e-06, 1.0, -9.342e-06, 0.0, 0.0, -1.525e-05, 4.894e-05, 1.0, -1.525e-05, 0.0, 0.0, -9.342e-06, 4.462e-05, 1.0, 9.776e-05, 0.0, 0.0, -2.699e-05, -5.129e-05, 1.0, -2.699e-05, 0.0, 0.0, 9.776e-05, -1.359e-05, 1.0, -7.819e-05, 0.0, 0.0, 6.87e-06, -6.157e-05, 1.0, 6.87e-06, 0.0, 0.0, -7.819e-05, -5.91e-05, 1.0, 1.045e-05, 0.0, 0.0, -5.864e-05, -1.127e-05, 1.0, -5.864e-05, 0.0, 0.0, 1.045e-05, -1.073e-05, 1.0, 8.595e-06, 0.0, 0.0, -1.208e-05, 3.717e-05, 1.0, -1.208e-05, 0.0, 0.0, 8.595e-06, -1.606e-05, 1.0, 2.937e-06, 0.0, 0.0, 3.816e-05, 3.195e-05, 1.0, 3.816e-05, 0.0, 0.0, 2.937e-06, -4.122e-05, 1.0, 2.857e-05, 0.0, 0.0, -8.094e-06, 6.765e-06, 1.0, -8.094e-06, 0.0, 0.0, 2.857e-05, -2.229e-05, 1.0, 5.056e-05, 0.0, 0.0, 3.488e-05, 2.56e-05, 1.0, 3.488e-05, 0.0, 0.0, 5.056e-05, -2.983e-05, 1.0, -1.006e-05, 0.0, 0.0, 3.387e-05, 1.8e-05, 1.0, 3.387e-05, 0.0, 0.0, -1.006e-05, 1.493e-05, 1.0, -6.664e-06, 0.0, 0.0, -3.581e-05, 1.502e-05, 1.0, -3.581e-05, 0.0, 0.0, -6.664e-06, -1.024e-05, 1.0, 5.44e-06, 0.0, 0.0, 2.862e-05, -5.831e-05, 1.0, 2.862e-05, 0.0, 0.0, 5.44e-06, -6.12e-05, 1.0, 3.577e-05, 0.0, 0.0, -4.236e-05, -1.326e-05, 1.0, -4.236e-05, 0.0, 0.0, 3.577e-05, 2.04e-05, 1.0, 6.87e-06, 0.0, 0.0, 2.195e-05, 2.047e-05, 1.0, 2.195e-05, 0.0, 0.0, 6.87e-06, 1.064e-05, 1.0, 3.822e-05, 0.0, 0.0, -6.388e-05, 1.07e-05, 1.0, -6.388e-05, 0.0, 0.0, 3.822e-05, -4.965e-05, 1.0, 1.331e-05, 0.0, 0.0, -2.764e-05, -1.758e-06, 1.0, -2.764e-05, 0.0, 0.0, 1.331e-05, 2.357e-05, 1.0, 2.91e-05, 0.0, 0.0, 4.129e-06, 7.15e-05, 1.0, 4.129e-06, 0.0, 0.0, 2.91e-05, -4.458e-05, 1.0, 9.255e-06, 0.0, 0.0, -1.62e-05, 5.117e-05, 1.0, -1.62e-05, 0.0, 0.0, 9.255e-06, 5.26e-06, 1.0, 1.617e-05, 0.0, 0.0, -6.579e-05, -4.263e-05, 1.0, -6.579e-05, 0.0, 0.0, 1.617e-05, 6.199e-05, 1.0, 2.576e-05, 0.0, 0.0, -5.205e-07, -3.412e-05, 1.0, -5.205e-07, 0.0, 0.0, 2.576e-05, -0.2826, 0.9436, -0.1726, -0.2826, 0.9436, -0.1726, -0.2826, 0.9436, -0.1726, -0.2826, 0.9436, -0.1726, 0.4634, 0.3139, 0.8287, 0.4634, 0.3139, 0.8287, 0.4634, 0.3139, 0.8287, 0.4634, 0.3139, 0.8287, 0.7408, 0.1056, -0.6634, 0.7408, 0.1056, -0.6634, 0.7408, 0.1056, -0.6634, 0.7408, 0.1056, -0.6634, 0.8342, 0.1628, -0.5269, 0.8342, 0.1628, -0.5269, 0.8342, 0.1628, -0.5269, 0.8342, 0.1628, -0.5269, -0.5134, 0.006199, 0.8582, -0.5134, 0.006199, 0.8582, -0.5134, 0.006199, 0.8582, -0.5134, 0.006199, 0.8582, 0.894, 0.3442, 0.2868, 0.894, 0.3442, 0.2868, 0.894, 0.3442, 0.2868, 0.894, 0.3442, 0.2868, 0.82, 0.353, 0.4506, 0.82, 0.353, 0.4506, 0.82, 0.353, 0.4506, 0.82, 0.353, 0.4506, -0.9222, -0.3347, -0.1936, -0.9222, -0.3347, -0.1936, -0.9222, -0.3347, -0.1936, -0.9222, -0.3347, -0.1936, 0.1743, 0.2459, 0.9535, 0.1743, 0.2459, 0.9535, 0.1743, 0.2459, 0.9535, 0.1743, 0.2459, 0.9535, -0.009884, 0.1924, 0.9813, -0.009884, 0.1924, 0.9813, -0.009884, 0.1924, 0.9813, -0.009884, 0.1924, 0.9813, -0.09558, -0.224, -0.9699, -0.09558, -0.224, -0.9699, -0.09558, -0.224, -0.9699, -0.09558, -0.224, -0.9699, -0.7434, -0.1071, 0.6602, -0.7434, -0.1071, 0.6602, -0.7434, -0.1071, 0.6602, -0.7434, -0.1071, 0.6602, -0.8691, -0.1878, 0.4576, -0.8691, -0.1878, 0.4576, -0.8691, -0.1878, 0.4576, -0.8691, -0.1878, 0.4576, 0.2647, -0.106, -0.9585, 0.2647, -0.106, -0.9585, 0.2647, -0.106, -0.9585, 0.2647, -0.106, -0.9585, -0.6972, -0.3487, -0.6264, -0.6972, -0.3487, -0.6264, -0.6972, -0.3487, -0.6264, -0.6972, -0.3487, -0.6264, -0.5081, -0.3223, -0.7987, -0.5081, -0.3223, -0.7987, -0.5081, -0.3223, -0.7987, -0.5081, -0.3223, -0.7987, 0.941, 0.2586, -0.2182, 0.941, 0.2586, -0.2182, 0.941, 0.2586, -0.2182, 0.941, 0.2586, -0.2182, 0.6047, 0.03558, -0.7957, 0.6047, 0.03558, -0.7957, 0.6047, 0.03558, -0.7957, 0.6047, 0.03558, -0.7957, 0.6157, 0.3394, 0.7112, 0.6157, 0.3394, 0.7112, 0.6157, 0.3394, 0.7112, 0.6157, 0.3394, 0.7112, 0.9399, 0.3235, 0.1089, 0.9399, 0.3235, 0.1089, 0.9399, 0.3235, 0.1089, 0.9399, 0.3235, 0.1089, -0.3027, 0.09188, 0.9487, -0.3027, 0.09188, 0.9487, -0.3027, 0.09188, 0.9487, -0.3027, 0.09188, 0.9487, 0.3392, 0.2874, 0.8957, 0.3392, 0.2874, 0.8957, 0.3392, 0.2874, 0.8957, 0.3392, 0.2874, 0.8957, -0.9535, -0.2999, 0.03119, -0.9535, -0.2999, 0.03119, -0.9535, -0.2999, 0.03119, -0.9535, -0.2999, 0.03119, -0.6361, -0.05078, 0.77, -0.6361, -0.05078, 0.77, -0.6361, -0.05078, 0.77, -0.6361, -0.05078, 0.77, 0.9012, 0.2143, -0.3766, 0.9012, 0.2143, -0.3766, 0.9012, 0.2143, -0.3766, 0.9012, 0.2143, -0.3766, -0.8296, -0.3526, -0.4329, -0.8296, -0.3526, -0.4329, -0.8296, -0.3526, -0.4329, -0.8296, -0.3526, -0.4329, 0.7295, 0.3512, 0.5869, 0.7295, 0.3512, 0.5869, 0.7295, 0.3512, 0.5869, 0.7295, 0.3512, 0.5869, 0.1006, -0.1633, -0.9814, 0.1006, -0.1633, -0.9814, 0.1006, -0.1633, -0.9814, 0.1006, -0.1633, -0.9814, -0.1744, 0.1383, 0.9749, -0.1744, 0.1383, 0.9749, -0.1744, 0.1383, 0.9749, -0.1744, 0.1383, 0.9749, 0.5029, -0.01076, -0.8643, 0.5029, -0.01076, -0.8643, 0.5029, -0.01076, -0.8643, 0.5029, -0.01076, -0.8643, -0.9333, -0.2478, 0.2599, -0.9333, -0.2478, 0.2599, -0.9333, -0.2478, 0.2599, -0.9333, -0.2478, 0.2599, 0.9538, 0.2961, -0.05078, 0.9538, 0.2961, -0.05078, 0.9538, 0.2961, -0.05078, 0.9538, 0.2961, -0.05078, -0.6157, -0.3394, -0.7112, -0.6157, -0.3394, -0.7112, -0.6157, -0.3394, -0.7112, -0.6157, -0.3394, -0.7112, -0.2872, 0.9379, -0.1944, -0.2872, 0.9379, -0.1944, -0.2872, 0.9379, -0.1944, -0.2872, 0.9379, -0.1944, -0.3184, 0.9261, -0.2024, -0.3184, 0.9261, -0.2024, -0.3184, 0.9261, -0.2024, -0.3184, 0.9261, -0.2024, -0.2959, 0.9434, -0.1496, -0.2959, 0.9434, -0.1496, -0.2959, 0.9434, -0.1496, -0.2959, 0.9434, -0.1496, -0.2296, 0.9534, -0.1959, -0.2296, 0.9534, -0.1959, -0.2296, 0.9534, -0.1959, -0.2296, 0.9534, -0.1959, -0.286, 0.9405, -0.1833, -0.286, 0.9405, -0.1833, -0.286, 0.9405, -0.1833, -0.286, 0.9405, -0.1833, -0.2914, 0.9399, -0.1778, -0.2914, 0.9399, -0.1778, -0.2914, 0.9399, -0.1778, -0.2914, 0.9399, -0.1778, -0.3108, 0.9242, -0.2221, -0.3108, 0.9242, -0.2221, -0.3108, 0.9242, -0.2221, -0.3108, 0.9242, -0.2221, -0.2674, 0.9459, -0.1836, -0.2674, 0.9459, -0.1836, -0.2674, 0.9459, -0.1836, -0.2674, 0.9459, -0.1836, -0.3785, 0.9163, -0.1311, -0.3785, 0.9163, -0.1311, -0.3785, 0.9163, -0.1311, -0.3785, 0.9163, -0.1311, -0.3193, 0.9351, -0.1536, -0.3193, 0.9351, -0.1536, -0.3193, 0.9351, -0.1536, -0.3193, 0.9351, -0.1536, -0.3663, 0.91, -0.1941, -0.3663, 0.91, -0.1941, -0.3663, 0.91, -0.1941, -0.3663, 0.91, -0.1941, -0.3427, 0.9243, -0.1679, -0.3427, 0.9243, -0.1679, -0.3427, 0.9243, -0.1679, -0.3427, 0.9243, -0.1679, -0.2974, 0.9418, -0.157, -0.2974, 0.9418, -0.157, -0.2974, 0.9418, -0.157, -0.2974, 0.9418, -0.157, -0.2922, 0.9418, -0.1662, -0.2922, 0.9418, -0.1662, -0.2922, 0.9418, -0.1662, -0.2922, 0.9418, -0.1662, -0.3117, 0.9229, -0.226, -0.3117, 0.9229, -0.226, -0.3117, 0.9229, -0.226, -0.3117, 0.9229, -0.226, -0.296, 0.9403, -0.1682, -0.296, 0.9403, -0.1682, -0.296, 0.9403, -0.1682, -0.296, 0.9403, -0.1682, -0.3457, 0.9229, -0.1693, -0.3457, 0.9229, -0.1693, -0.3457, 0.9229, -0.1693, -0.3457, 0.9229, -0.1693, -0.2736, 0.9414, -0.1971, -0.2736, 0.9414, -0.1971, -0.2736, 0.9414, -0.1971, -0.2736, 0.9414, -0.1971, -0.2873, 0.9421, -0.1729, -0.2873, 0.9421, -0.1729, -0.2873, 0.9421, -0.1729, -0.2873, 0.9421, -0.1729, -0.3473, 0.9105, -0.2243, -0.3473, 0.9105, -0.2243, -0.3473, 0.9105, -0.2243, -0.3473, 0.9105, -0.2243, -0.2974, 0.9417, -0.1571, -0.2974, 0.9417, -0.1571, -0.2974, 0.9417, -0.1571, -0.2974, 0.9417, -0.1571, -0.311, 0.9229, -0.2268, -0.311, 0.9229, -0.2268, -0.311, 0.9229, -0.2268, -0.311, 0.9229, -0.2268, -0.233, 0.948, -0.2169, -0.233, 0.948, -0.2169, -0.233, 0.948, -0.2169, -0.233, 0.948, -0.2169, -0.3154, 0.931, -0.1838, -0.3154, 0.931, -0.1838, -0.3154, 0.931, -0.1838, -0.3154, 0.931, -0.1838, -0.3053, 0.9276, -0.2153, -0.3053, 0.9276, -0.2153, -0.3053, 0.9276, -0.2153, -0.3053, 0.9276, -0.2153, -0.309, 0.9253, -0.2201, -0.309, 0.9253, -0.2201, -0.309, 0.9253, -0.2201, -0.309, 0.9253, -0.2201, -0.2549, 0.9576, -0.134, -0.2549, 0.9576, -0.134, -0.2549, 0.9576, -0.134, -0.2549, 0.9576, -0.134, -0.2979, 0.9265, -0.2298, -0.2979, 0.9265, -0.2298, -0.2979, 0.9265, -0.2298, -0.2979, 0.9265, -0.2298, -0.2786, 0.9218, -0.2696, -0.2786, 0.9218, -0.2696, -0.2786, 0.9218, -0.2696, -0.2786, 0.9218, -0.2696, -0.2942, 0.94, -0.1725, -0.2942, 0.94, -0.1725, -0.2942, 0.94, -0.1725, -0.2942, 0.94, -0.1725, -0.3632, 0.9178, -0.1603, -0.3632, 0.9178, -0.1603, -0.3632, 0.9178, -0.1603, -0.3632, 0.9178, -0.1603, -0.3003, 0.9354, -0.1864, -0.3003, 0.9354, -0.1864, -0.3003, 0.9354, -0.1864, -0.3003, 0.9354, -0.1864, -0.3003, 0.9354, -0.1864, -0.3003, 0.9354, -0.1864, -0.3003, 0.9354, -0.1864, -0.3003, 0.9354, -0.1864, -0.3003, 0.9354, -0.1864, -0.3003, 0.9354, -0.1864, -0.3003, 0.9354, -0.1864, -0.3003, 0.9354, -0.1864, -0.3003, 0.9354, -0.1864, -0.3003, 0.9354, -0.1864, -0.3003, 0.9354, -0.1864, -0.3003, 0.9354, -0.1864, -0.3003, 0.9354, -0.1864, -0.3003, 0.9354, -0.1864, -0.3003, 0.9354, -0.1864, -0.3003, 0.9354, -0.1864, -0.3003, 0.9354, -0.1864, -0.3003, 0.9354, -0.1864, -0.3003, 0.9354, -0.1864, -0.3003, 0.9354, -0.1864, -0.3003, 0.9354, -0.1864, -0.3003, 0.9354, -0.1864, -0.3003, 0.9354, -0.1864, -0.3003, 0.9354, -0.1864, -0.3003, 0.9354, -0.1864, -0.3003, 0.9354, -0.1864, -0.3003, 0.9354, -0.1864, -0.3003, 0.9354, -0.1864, -0.9399, -0.3235, -0.1089, -0.9399, -0.3235, -0.1089, -0.9399, -0.3235, -0.1089, -0.9399, -0.3235, -0.1089, 0.3026, -0.09188, -0.9487, 0.3026, -0.09188, -0.9487, 0.3026, -0.09188, -0.9487, 0.3026, -0.09188, -0.9487, -0.3392, -0.2874, -0.8957, -0.3392, -0.2874, -0.8957, -0.3392, -0.2874, -0.8957, -0.3392, -0.2874, -0.8957, 0.9535, 0.2999, -0.03119, 0.9535, 0.2999, -0.03119, 0.9535, 0.2999, -0.03119, 0.9535, 0.2999, -0.03119, 0.6361, 0.05078, -0.7699, 0.6361, 0.05078, -0.7699, 0.6361, 0.05078, -0.7699, 0.6361, 0.05078, -0.7699, -0.9012, -0.2143, 0.3766, -0.9012, -0.2143, 0.3766, -0.9012, -0.2143, 0.3766, -0.9012, -0.2143, 0.3766, 0.8296, 0.3526, 0.4329, 0.8296, 0.3526, 0.4329, 0.8296, 0.3526, 0.4329, 0.8296, 0.3526, 0.4329, -0.7295, -0.3512, -0.5869, -0.7295, -0.3512, -0.5869, -0.7295, -0.3512, -0.5869, -0.7295, -0.3512, -0.5869, -0.1006, 0.1633, 0.9814, -0.1006, 0.1633, 0.9814, -0.1006, 0.1633, 0.9814, -0.1006, 0.1633, 0.9814, 0.1744, -0.1383, -0.9749, 0.1744, -0.1383, -0.9749, 0.1744, -0.1383, -0.9749, 0.1744, -0.1383, -0.9749, -0.5029, 0.01076, 0.8643, -0.5029, 0.01076, 0.8643, -0.5029, 0.01076, 0.8643, -0.5029, 0.01076, 0.8643, 0.9333, 0.2478, -0.2599, 0.9333, 0.2478, -0.2599, 0.9333, 0.2478, -0.2599, 0.9333, 0.2478, -0.2599, -0.9538, -0.2961, 0.05078, -0.9538, -0.2961, 0.05078, -0.9538, -0.2961, 0.05078, -0.9538, -0.2961, 0.05078, 0.3611, 0.2924, 0.8855, 0.3611, 0.2924, 0.8855, 0.3611, 0.2924, 0.8855, 0.3611, 0.2924, 0.8855, -0.4634, -0.3139, -0.8287, -0.4634, -0.3139, -0.8287, -0.4634, -0.3139, -0.8287, -0.4634, -0.3139, -0.8287, -0.7408, -0.1056, 0.6634, -0.7408, -0.1056, 0.6634, -0.7408, -0.1056, 0.6634, -0.7408, -0.1056, 0.6634, -0.8342, -0.1628, 0.5269, -0.8342, -0.1628, 0.5269, -0.8342, -0.1628, 0.5269, -0.8342, -0.1628, 0.5269, 0.5134, -0.006198, -0.8582, 0.5134, -0.006198, -0.8582, 0.5134, -0.006198, -0.8582, 0.5134, -0.006198, -0.8582, -0.894, -0.3442, -0.2868, -0.894, -0.3442, -0.2868, -0.894, -0.3442, -0.2868, -0.894, -0.3442, -0.2868, -0.82, -0.353, -0.4506, -0.82, -0.353, -0.4506, -0.82, -0.353, -0.4506, -0.82, -0.353, -0.4506, 0.9222, 0.3347, 0.1936, 0.9222, 0.3347, 0.1936, 0.9222, 0.3347, 0.1936, 0.9222, 0.3347, 0.1936, -0.1743, -0.246, -0.9535, -0.1743, -0.246, -0.9535, -0.1743, -0.246, -0.9535, -0.1743, -0.246, -0.9535, 0.009878, -0.1924, -0.9813, 0.009878, -0.1924, -0.9813, 0.009878, -0.1924, -0.9813, 0.009878, -0.1924, -0.9813, 0.09558, 0.224, 0.9699, 0.09558, 0.224, 0.9699, 0.09558, 0.224, 0.9699, 0.09558, 0.224, 0.9699, 0.7434, 0.1071, -0.6602, 0.7434, 0.1071, -0.6602, 0.7434, 0.1071, -0.6602, 0.7434, 0.1071, -0.6602, 0.8691, 0.1878, -0.4576, 0.8691, 0.1878, -0.4576, 0.8691, 0.1878, -0.4576, 0.8691, 0.1878, -0.4576, -0.2647, 0.106, 0.9585, -0.2647, 0.106, 0.9585, -0.2647, 0.106, 0.9585, -0.2647, 0.106, 0.9585, 0.6972, 0.3487, 0.6264, 0.6972, 0.3487, 0.6264, 0.6972, 0.3487, 0.6264, 0.6972, 0.3487, 0.6264, 0.5081, 0.3223, 0.7987, 0.5081, 0.3223, 0.7987, 0.5081, 0.3223, 0.7987, 0.5081, 0.3223, 0.7987, -0.941, -0.2586, 0.2182, -0.941, -0.2586, 0.2182, -0.941, -0.2586, 0.2182, -0.941, -0.2586, 0.2182, -0.6047, -0.03558, 0.7957, -0.6047, -0.03558, 0.7957, -0.6047, -0.03558, 0.7957, -0.6047, -0.03558, 0.7957, 0.0, -1.0, 0.0, 0.0, -1.0, 0.0, 0.0, -1.0, 0.0, 0.0, -1.0, 0.0, 0.0, -1.0, 0.0, 0.0, -1.0, 0.0, 0.0, -1.0, 0.0, 0.0, -1.0, 0.0, 0.0, -1.0, 0.0, 0.0, -1.0, 0.0, 0.0, -1.0, 0.0, 0.0, -1.0, 0.0, 0.0, -1.0, 0.0, 0.0, -1.0, 0.0, 0.0, -1.0, 0.0, 0.0, -1.0, 0.0, 0.0, -1.0, 0.0, 0.0, -1.0, 0.0, 0.0, -1.0, 0.0, 0.0, -1.0, 0.0, 0.0, -1.0, 0.0, 0.0, -1.0, 0.0, 0.0, -1.0, 0.0, 0.0, -1.0, 0.0, 0.0, -1.0, 0.0, 0.0, -1.0, 0.0, 0.0, -1.0, 0.0, 0.0, -1.0, 0.0, 0.0, -1.0, 0.0, 0.0, -1.0, 0.0, 0.0, -1.0, 0.0, 0.0, -1.0, 0.0, -0.2903, -5.701e-08, -0.9569, -0.2903, -5.701e-08, -0.9569, -0.2903, -5.701e-08, -0.9569, -0.2903, -5.701e-08, -0.9569, 0.09802, -5.939e-08, -0.9952, 0.09802, -5.939e-08, -0.9952, 0.09802, -5.939e-08, -0.9952, 0.09802, -5.939e-08, -0.9952, -0.6344, 7.601e-08, 0.773, -0.6344, 7.601e-08, 0.773, -0.6344, 7.601e-08, 0.773, -0.6344, 7.601e-08, 0.773, 0.773, -3.801e-08, -0.6344, 0.773, -3.801e-08, -0.6344, 0.773, -3.801e-08, -0.6344, 0.773, -3.801e-08, -0.6344, 0.2903, -5.701e-08, -0.9569, 0.2903, -5.701e-08, -0.9569, 0.2903, -5.701e-08, -0.9569, 0.2903, -5.701e-08, -0.9569, -0.9952, 0.0, 0.09802, -0.9952, 0.0, 0.09802, -0.9952, 0.0, 0.09802, -0.9952, 0.0, 0.09802, 0.9952, 0.0, 0.09802, 0.9952, 0.0, 0.09802, 0.9952, 0.0, 0.09802, 0.9952, 0.0, 0.09802, -0.773, -3.801e-08, -0.6344, -0.773, -3.801e-08, -0.6344, -0.773, -3.801e-08, -0.6344, -0.773, -3.801e-08, -0.6344, 0.8819, -7.601e-08, -0.4714, 0.8819, -7.601e-08, -0.4714, 0.8819, -7.601e-08, -0.4714, 0.8819, -7.601e-08, -0.4714, 0.6344, 7.601e-08, 0.773, 0.6344, 7.601e-08, 0.773, 0.6344, 7.601e-08, 0.773, 0.6344, 7.601e-08, 0.773, 0.9569, 7.601e-08, 0.2903, 0.9569, 7.601e-08, 0.2903, 0.9569, 7.601e-08, 0.2903, 0.9569, 7.601e-08, 0.2903, 0.4714, -5.701e-08, -0.8819, 0.4714, -5.701e-08, -0.8819, 0.4714, -5.701e-08, -0.8819, 0.4714, -5.701e-08, -0.8819, 0.4714, 5.701e-08, 0.8819, 0.4714, 5.701e-08, 0.8819, 0.4714, 5.701e-08, 0.8819, 0.4714, 5.701e-08, 0.8819, 0.9569, 0.0, -0.2903, 0.9569, 0.0, -0.2903, 0.9569, 0.0, -0.2903, 0.9569, 0.0, -0.2903, -0.09802, 2.969e-08, 0.9952, -0.09802, 2.969e-08, 0.9952, -0.09802, 2.969e-08, 0.9952, -0.09802, 2.969e-08, 0.9952, -0.2903, 5.701e-08, 0.9569, -0.2903, 5.701e-08, 0.9569, -0.2903, 5.701e-08, 0.9569, -0.2903, 5.701e-08, 0.9569, 0.8819, 0.0, 0.4714, 0.8819, 0.0, 0.4714, 0.8819, 0.0, 0.4714, 0.8819, 0.0, 0.4714, -0.773, 3.801e-08, 0.6344, -0.773, 3.801e-08, 0.6344, -0.773, 3.801e-08, 0.6344, -0.773, 3.801e-08, 0.6344, -0.8819, 0.0, 0.4714, -0.8819, 0.0, 0.4714, -0.8819, 0.0, 0.4714, -0.8819, 0.0, 0.4714, 0.2903, 5.701e-08, 0.9569, 0.2903, 5.701e-08, 0.9569, 0.2903, 5.701e-08, 0.9569, 0.2903, 5.701e-08, 0.9569, -0.9952, 0.0, -0.09802, -0.9952, 0.0, -0.09802, -0.9952, 0.0, -0.09802, -0.9952, 0.0, -0.09802, -0.9569, 0.0, -0.2903, -0.9569, 0.0, -0.2903, -0.9569, 0.0, -0.2903, -0.9569, 0.0, -0.2903, 0.6344, -7.601e-08, -0.773, 0.6344, -7.601e-08, -0.773, 0.6344, -7.601e-08, -0.773, 0.6344, -7.601e-08, -0.773, -0.4714, 5.701e-08, 0.8819, -0.4714, 5.701e-08, 0.8819, -0.4714, 5.701e-08, 0.8819, -0.4714, 5.701e-08, 0.8819, -0.6344, -7.601e-08, -0.773, -0.6344, -7.601e-08, -0.773, -0.6344, -7.601e-08, -0.773, -0.6344, -7.601e-08, -0.773, 0.9952, 0.0, -0.09802, 0.9952, 0.0, -0.09802, 0.9952, 0.0, -0.09802, 0.9952, 0.0, -0.09802, -0.9569, 7.601e-08, 0.2903, -0.9569, 7.601e-08, 0.2903, -0.9569, 7.601e-08, 0.2903, -0.9569, 7.601e-08, 0.2903, -0.09802, -5.939e-08, -0.9952, -0.09802, -5.939e-08, -0.9952, -0.09802, -5.939e-08, -0.9952, -0.09802, -5.939e-08, -0.9952, -0.4714, -5.701e-08, -0.8819, -0.4714, -5.701e-08, -0.8819, -0.4714, -5.701e-08, -0.8819, -0.4714, -5.701e-08, -0.8819, 0.773, 3.801e-08, 0.6344, 0.773, 3.801e-08, 0.6344, 0.773, 3.801e-08, 0.6344, 0.773, 3.801e-08, 0.6344, -0.8819, -7.601e-08, -0.4714, -0.8819, -7.601e-08, -0.4714, -0.8819, -7.601e-08, -0.4714, -0.8819, -7.601e-08, -0.4714])] * 3)])

# ---- objects
ob_cone = bpy.data.objects.new('Cone', me_cone)

# ---- transforms, parenting, visibility, modifiers, constraints
ob_cone.location = (0.0, 0.0, 0.0)
ob_cone.rotation_euler = (1.571, -0.0, 0.0)

# ---- collection membership
col_collection.objects.link(ob_cone)

# ---- scene / render settings (as saved in the file)
scene.frame_start = 1; scene.frame_end = 250; scene.frame_set(2)
scene.render.engine = 'BLENDER_EEVEE_NEXT'
scene.cycles.sampling_pattern = 'TABULATED_SOBOL'
scene.cycles.use_light_tree = False
scene.view_settings.view_transform = 'Filmic'
bpy.context.view_layer.update()

# ---- added for rendering (the .blend has no active camera and no usable light): camera, sun
cam_auto = bpy.data.cameras.new('AutoCamera')
cam_auto.lens = 50.0
cam_auto.sensor_width = 36.0
cam_auto.clip_end = 1000.0
ob_auto_camera = bpy.data.objects.new('AutoCamera', cam_auto)
scene.collection.objects.link(ob_auto_camera)
ob_auto_camera.location = (3.26014, -3.91217, 2.65881)
ob_auto_camera.rotation_euler = (1.09748, -7.21219e-08, 0.694738)
scene.camera = ob_auto_camera
light_auto_sun = bpy.data.lights.new('AutoSun', 'SUN')
light_auto_sun.energy = 3.0
light_auto_sun.angle = 0.0523599
ob_auto_sun = bpy.data.objects.new('AutoSun', light_auto_sun)
scene.collection.objects.link(ob_auto_sun)
ob_auto_sun.rotation_euler = (0.872665, 0.174533, 0.523599)
bpy.context.view_layer.update()
